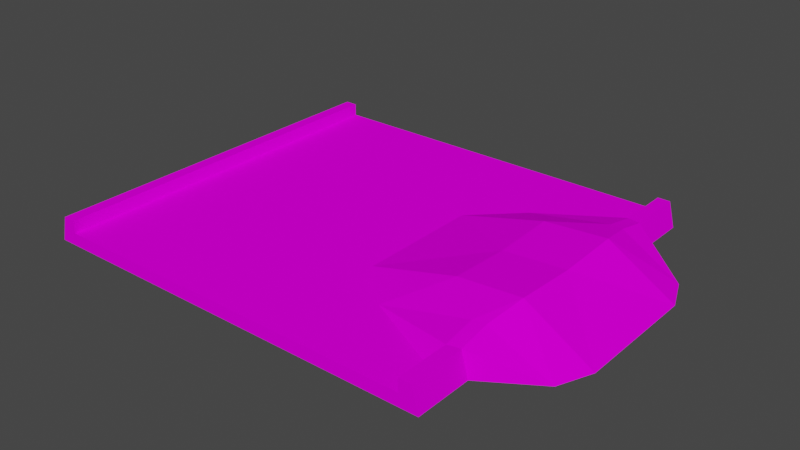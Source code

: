 # Source: dune.blend  (saved by Blender 3.3.6; exported with 4.5.12 LTS)
import bpy
from mathutils import Matrix  # noqa: F401  (used for matrix-valued properties, if any)

bpy.ops.wm.read_factory_settings(use_empty=True)
scene = bpy.context.scene
scene.name = 'Scene'

# ---- collections
col_collection = bpy.data.collections.new('Collection'); scene.collection.children.link(col_collection)

# ---- images (referenced by path relative to the original .blend; pixels are not part of the script)
import os
ASSET_DIR = os.environ.get("B2B_ASSET_DIR", "")  # directory of the original .blend (textures are referenced by path, not embedded)
HERE = os.path.dirname(os.path.abspath(__file__))  # packed textures are extracted next to this script under _unpacked/

def load_image(name, relpath, width, height, colorspace="sRGB"):
    """Load a texture the original file referenced (path relative to the .blend, or extracted next to this script)."""
    p = next((c for c in (os.path.join(HERE, relpath), os.path.join(ASSET_DIR, relpath)) if relpath and os.path.exists(c)), "")
    if p:
        img = bpy.data.images.load(p, check_existing=True)
        img.name = name
    else:  # same state as the original file: an image datablock whose file is absent (Cycles renders it pink)
        img = bpy.data.images.new(name, width, height)
        img.source = "FILE"
        img.filepath = "//" + (relpath or name)
    img.colorspace_settings.name = colorspace
    return img
img_trackset00_trk_sidewall_grass_jpg_009 = load_image('trackset00_trk_sidewall_grass.jpg.009', 'trackset00_trk_sidewall_grass.jpg', 1024, 1024, 'sRGB')
img_trackset00_trk_s2_grasspatch_jpg_008 = load_image('trackset00_trk_s2_grasspatch.jpg.008', 'trackset00_trk_s2_grasspatch.jpg', 1024, 1024, 'sRGB')
img_trackset00_trk_s3_grasshalf_jpg_008 = load_image('trackset00_trk_s3_grasshalf.jpg.008', 'trackset00_trk_s3_grasshalf.jpg', 1024, 1024, 'sRGB')
img_trackset00_trk_startline_jpg_012 = load_image('trackset00_trk_startline.jpg.012', 'trackset00_trk_startline.jpg', 1024, 1024, 'sRGB')

# ---- materials (node trees are filled in below, after node groups)
mat_trackset00_trk_sidewall_grass = bpy.data.materials.new('trackset00_trk_sidewall_grass')
mat_trackset00_trk_sidewall_grass.alpha_threshold = 0.0
mat_trackset00_trk_sidewall_grass.use_transparent_shadow = False
mat_trackset00_trk_sidewall_grass.diffuse_color = (1.0, 1.0, 1.0, 1.0)
mat_trackset00_trk_sidewall_grass.roughness = 0.5
mat_trackset00_trk_s2_grasspatch = bpy.data.materials.new('trackset00_trk_s2_grasspatch')
mat_trackset00_trk_s2_grasspatch.alpha_threshold = 0.0
mat_trackset00_trk_s2_grasspatch.use_transparent_shadow = False
mat_trackset00_trk_s2_grasspatch.diffuse_color = (1.0, 1.0, 1.0, 1.0)
mat_trackset00_trk_s2_grasspatch.roughness = 0.5
mat_trackset00_trk_s3_grasshalf = bpy.data.materials.new('trackset00_trk_s3_grasshalf')
mat_trackset00_trk_s3_grasshalf.alpha_threshold = 0.0
mat_trackset00_trk_s3_grasshalf.use_transparent_shadow = False
mat_trackset00_trk_s3_grasshalf.diffuse_color = (1.0, 1.0, 1.0, 1.0)
mat_trackset00_trk_s3_grasshalf.roughness = 0.5
mat_trackset00_trk_startline = bpy.data.materials.new('trackset00_trk_startline')
mat_trackset00_trk_startline.alpha_threshold = 0.0
mat_trackset00_trk_startline.use_transparent_shadow = False
mat_trackset00_trk_startline.diffuse_color = (1.0, 1.0, 1.0, 1.0)
mat_trackset00_trk_startline.roughness = 0.5

# ---- material node trees
mat_trackset00_trk_sidewall_grass.use_nodes = True; mat_trackset00_trk_sidewall_grass.node_tree.nodes.clear()
_N = mat_trackset00_trk_sidewall_grass.node_tree.nodes; _L = mat_trackset00_trk_sidewall_grass.node_tree.links
n0 = _N.new('ShaderNodeBsdfDiffuse'); n0.name = 'Diffuse BSDF'; n0.location = (0, 0)
n1 = _N.new('ShaderNodeTexImage'); n1.name = 'Image Texture'; n1.location = (0, 0)
n1.image = img_trackset00_trk_sidewall_grass_jpg_009
n2 = _N.new('ShaderNodeOutputMaterial'); n2.name = 'Material Output'; n2.location = (0, 0)
_L.new(n0.outputs[0], n2.inputs[0])
_L.new(n1.outputs[0], n0.inputs[0])
n2.is_active_output = True
mat_trackset00_trk_s2_grasspatch.use_nodes = True; mat_trackset00_trk_s2_grasspatch.node_tree.nodes.clear()
_N = mat_trackset00_trk_s2_grasspatch.node_tree.nodes; _L = mat_trackset00_trk_s2_grasspatch.node_tree.links
n0 = _N.new('ShaderNodeBsdfDiffuse'); n0.name = 'Diffuse BSDF'; n0.location = (0, 0)
n1 = _N.new('ShaderNodeTexImage'); n1.name = 'Image Texture'; n1.location = (0, 0)
n1.image = img_trackset00_trk_s2_grasspatch_jpg_008
n2 = _N.new('ShaderNodeOutputMaterial'); n2.name = 'Material Output'; n2.location = (0, 0)
_L.new(n0.outputs[0], n2.inputs[0])
_L.new(n1.outputs[0], n0.inputs[0])
n2.is_active_output = True
mat_trackset00_trk_s3_grasshalf.use_nodes = True; mat_trackset00_trk_s3_grasshalf.node_tree.nodes.clear()
_N = mat_trackset00_trk_s3_grasshalf.node_tree.nodes; _L = mat_trackset00_trk_s3_grasshalf.node_tree.links
n0 = _N.new('ShaderNodeBsdfDiffuse'); n0.name = 'Diffuse BSDF'; n0.location = (0, 0)
n1 = _N.new('ShaderNodeTexImage'); n1.name = 'Image Texture'; n1.location = (0, 0)
n1.image = img_trackset00_trk_s3_grasshalf_jpg_008
n2 = _N.new('ShaderNodeOutputMaterial'); n2.name = 'Material Output'; n2.location = (0, 0)
_L.new(n0.outputs[0], n2.inputs[0])
_L.new(n1.outputs[0], n0.inputs[0])
n2.is_active_output = True
mat_trackset00_trk_startline.use_nodes = True; mat_trackset00_trk_startline.node_tree.nodes.clear()
_N = mat_trackset00_trk_startline.node_tree.nodes; _L = mat_trackset00_trk_startline.node_tree.links
n0 = _N.new('ShaderNodeBsdfDiffuse'); n0.name = 'Diffuse BSDF'; n0.location = (0, 0)
n1 = _N.new('ShaderNodeTexImage'); n1.name = 'Image Texture'; n1.location = (0, 0)
n1.image = img_trackset00_trk_startline_jpg_012
n2 = _N.new('ShaderNodeOutputMaterial'); n2.name = 'Material Output'; n2.location = (0, 0)
_L.new(n0.outputs[0], n2.inputs[0])
_L.new(n1.outputs[0], n0.inputs[0])
n2.is_active_output = True

# ---- world
world_world = bpy.data.worlds.new('World'); scene.world = world_world
world_world.use_nodes = True; world_world.node_tree.nodes.clear()
_N = world_world.node_tree.nodes; _L = world_world.node_tree.links
n0 = _N.new('ShaderNodeOutputWorld'); n0.name = 'World Output'; n0.location = (300, 300)
n1 = _N.new('ShaderNodeBackground'); n1.name = 'Background'; n1.location = (10, 300)
n1.inputs[0].default_value = (0.05088, 0.05088, 0.05088, 1.0)
_L.new(n1.outputs[0], n0.inputs[0])
n0.is_active_output = True
world_world.color = (0.05088, 0.05088, 0.05088)
world_world.use_sun_shadow = False
world_world.sun_shadow_jitter_overblur = 0.0

# ---- meshes
me_track17_pmd0_mesh_020 = bpy.data.meshes.new('TRACK17.PMD0.mesh.020')
me_track17_pmd0_mesh_020.from_pydata([(-17.58, 5.0, 0.0), (-17.58, 15.0, 0.0), (-17.08, 5.0, 2.0), (-16.08, 15.0, 2.0), (-16.08, 5.0, 2.0), (-16.08, 15.0, 1.0), (-16.08, 5.0, 1.0), (13.92, 10.63, 2.0), (13.92, 12.06, 1.0), (14.92, 10.44, 2.0), (15.42, 10.4, 0.0), (-17.58, -5.0, 0.0), (-17.08, -5.0, 2.0), (-16.08, -5.0, 2.0), (-16.08, -5.0, 1.0), (-16.08, -15.0, 1.0), (13.92, -15.0, 1.0), (13.92, -12.06, 1.0), (13.92, -10.63, 2.0), (14.92, -10.44, 2.0), (15.42, -10.4, 0.0), (6.936, 8.519, 1.0), (13.92, 8.132, 2.484), (10.42, 5.0, 2.804), (19.65, 7.677, 0.0), (15.48, 5.0, 3.151), (14.92, 8.008, 2.489), (3.356, 5.0, 1.0), (-0.7104, 5.0, 1.0), (20.75, 5.0, 0.0), (13.92, -8.132, 2.484), (15.48, -5.0, 3.151), (14.92, -8.008, 2.489), (-0.7104, -5.0, 1.0), (3.356, -5.0, 1.0), (6.936, -8.519, 1.0), (19.65, -7.677, 0.0), (10.42, -5.0, 2.804), (20.75, -5.0, 0.0), (10.42, -3.815e-06, 2.572), (15.48, -2.861e-06, 2.919), (-17.08, -15.0, 2.0), (-17.58, -15.0, 0.0), (-16.08, -15.0, 2.0), (15.42, -15.0, 0.0), (14.92, -15.0, 2.0), (13.92, -15.0, 2.0), (-17.08, 15.0, 2.0), (15.42, 15.0, 0.0), (14.92, 15.0, 2.0), (13.92, 15.0, 2.0), (13.92, 15.0, 1.0)], [], [(0, 2, 47, 1), (2, 4, 3, 47), (4, 6, 5, 3), (50, 51, 8, 7), (49, 50, 7, 9), (48, 49, 9, 10), (42, 41, 12, 11), (41, 43, 13, 12), (43, 15, 14, 13), (16, 46, 18, 17), (46, 45, 19, 18), (45, 44, 20, 19), (0, 11, 12, 2), (2, 12, 13, 4), (13, 14, 6, 4), (7, 8, 21), (21, 23, 22), (24, 26, 25), (24, 9, 26), (26, 22, 25), (21, 28, 27), (10, 9, 24), (9, 7, 22, 26), (25, 22, 23), (24, 25, 29), (21, 22, 7), (51, 5, 6, 28, 21, 8), (21, 27, 23), (30, 32, 31), (33, 35, 34), (19, 20, 36), (18, 19, 32, 30), (19, 36, 32), (37, 35, 30), (32, 36, 31), (17, 18, 35), (30, 31, 37), (31, 36, 38), (30, 35, 18), (15, 16, 17, 35, 33, 14), (34, 35, 37), (14, 33, 28, 6), (33, 34, 27, 28), (39, 34, 37), (40, 39, 37, 31), (40, 29, 25), (23, 39, 40, 25), (27, 39, 23), (27, 34, 39), (38, 40, 31), (38, 29, 40), (44, 42, 1, 48, 10, 20), (24, 29, 38, 36, 20, 10)])
me_track17_pmd0_mesh_020.polygons.foreach_set('material_index', [0, 0, 0, 0, 0, 0, 0, 0, 0, 0, 0, 0, 0, 0, 0, 1, 1, 1, 1, 1, 1, 1, 1, 1, 1, 1, 1, 1, 1, 1, 1, 1, 1, 1, 1, 1, 1, 1, 1, 1, 1, 2, 2, 2, 2, 2, 2, 2, 2, 2, 2, 1, 1])
_uv = me_track17_pmd0_mesh_020.uv_layers.new(name='UVMap')
_uv.uv.foreach_set('vector', [0.75, 0.5, 0.5, 0.5, 0.5, 1.0, 0.75, 1.0, 0.25, 0.5, 0.5, 0.5, 0.5, 1.0, 0.25, 1.0, 0.25, 0.5, 0.0, 0.5, 0.0, 1.0, 0.25, 1.0, 0.875, 0.0, 0.7635, 0.0, 0.7635, 0.338, 0.875, 0.5, 0.9892, 0.0, 0.875, 0.0, 0.875, 0.5, 0.9892, 0.5, 0.7635, 0.0, 0.875, 0.0, 0.875, 0.5, 0.7635, 0.5, 0.75, 0.0, 0.5, 0.0, 0.5, 0.5, 0.75, 0.5, 0.25, 0.0, 0.5, 0.0, 0.5, 0.5, 0.25, 0.5, 0.25, 0.0, 0.0, 0.0, 0.0, 0.5, 0.25, 0.5, 0.7635, 0.0, 0.875, 0.0, 0.875, 0.5, 0.7635, 0.338, 0.875, 0.0, 0.9892, 0.0, 0.9892, 0.5, 0.875, 0.5, 0.875, 0.0, 0.7635, 0.0, 0.7635, 0.5, 0.875, 0.5, 0.75, 0.5, 0.75, 0.0, 0.5, 0.0, 0.5, 0.5, 0.25, 0.5, 0.25, 0.0, 0.5, 0.0, 0.5, 0.5, 0.25, 0.0, 0.0, 0.0, 0.0, 0.5, 0.25, 0.5, 0.9863, 0.5575, 0.993, 0.7019, 0.7628, 0.3539, 0.7628, 0.3539, 0.8777, 0.00765, 0.9813, 0.3114, 0.878, 0.2767, 0.9779, 0.3048, 0.9818, 0.005212, 0.878, 0.2767, 0.9818, 0.005212, 0.9779, 0.3048, 0.9736, 0.2816, 0.9852, 0.3097, 0.9864, 0.007638, 0.7628, 0.3539, 0.5107, 0.00765, 0.6448, 0.00765, 0.9861, 0.2994, 0.9864, 0.007638, 0.878, 0.2767, 0.9479, 0.536, 0.9887, 0.5575, 0.9811, 0.3114, 0.9479, 0.297, 0.9848, 0.00765, 0.9813, 0.3114, 0.8777, 0.00765, 0.8736, 0.2797, 0.9864, 0.0136, 0.8778, 0.007091, 0.7628, 0.3539, 0.9813, 0.3114, 0.9863, 0.5575, 0.9911, 0.9915, 0.0, 1.0, 0.0, 0.0, 0.5107, 0.00765, 0.7628, 0.3539, 0.9911, 0.7019, 0.7628, 0.3539, 0.6448, 0.00765, 0.8777, 0.00765, 0.9852, 0.3097, 0.9736, 0.2816, 0.9864, 0.007638, 0.5107, 0.00765, 0.7628, 0.3539, 0.6448, 0.00765, 0.9864, 0.007638, 0.9861, 0.2994, 0.878, 0.2767, 0.9887, 0.5575, 0.9479, 0.536, 0.9479, 0.297, 0.9811, 0.3114, 0.9818, 0.005212, 0.878, 0.2767, 0.9779, 0.3048, 0.8777, 0.00765, 0.7628, 0.3539, 0.9813, 0.3114, 0.9779, 0.3048, 0.878, 0.2767, 0.9818, 0.005212, 0.993, 0.7019, 0.9863, 0.5575, 0.7628, 0.3539, 0.9813, 0.3114, 0.9848, 0.00765, 0.8777, 0.00765, 0.9864, 0.007638, 0.878, 0.2767, 0.8778, 0.01007, 0.9813, 0.3114, 0.7628, 0.3539, 0.9863, 0.5575, 0.0, 1.0, 0.9911, 0.9915, 0.9911, 0.7019, 0.7628, 0.3539, 0.5107, 0.00765, 0.0, 0.0, 0.6448, 0.00765, 0.7628, 0.3539, 0.8777, 0.00765, 0.0, 0.0, 0.5117, 0.0, 0.5117, 1.0, 0.0, 1.0, 0.5104, 0.0, 0.6472, 0.0, 0.6472, 1.0, 0.5104, 1.0, 0.8771, 0.5, 0.649, 0.0, 0.8771, 0.0, 0.9842, 0.5, 0.879, 0.5, 0.879, 0.0, 0.9842, 0.0, 0.9862, 0.4972, 0.8795, 0.9944, 0.9862, 0.9944, 0.879, 1.0, 0.879, 0.5, 0.9842, 0.5, 0.9842, 1.0, 0.649, 1.0, 0.8771, 0.5, 0.8771, 1.0, 0.649, 1.0, 0.649, 0.0, 0.8771, 0.5, 0.8795, 3.1e-05, 0.9862, 0.4972, 0.9862, 3.1e-05, 0.8795, 3.1e-05, 0.8795, 0.9944, 0.9862, 0.4972, 0.3651, 0.7685, 0.4596, 0.6811, 0.4596, 0.6811, 0.3651, 0.7685, 0.3651, 0.6076, 0.3651, 0.6076, 0.8736, 0.2797, 0.8778, 0.007091, 0.8795, 3.1e-05, 0.878, 0.2767, 0.9861, 0.2994, 0.3651, 0.6076])
me_track17_pmd0_mesh_020.materials.append(mat_trackset00_trk_sidewall_grass)
me_track17_pmd0_mesh_020.materials.append(mat_trackset00_trk_s2_grasspatch)
me_track17_pmd0_mesh_020.materials.append(mat_trackset00_trk_s3_grasshalf)
me_track17_pmd0_mesh_020.materials.append(mat_trackset00_trk_startline)
me_track17_pmd0_mesh_020.use_remesh_preserve_volume = False
me_track17_pmd0_mesh_020.use_remesh_preserve_attributes = False
me_track17_pmd0_mesh_020.use_mirror_vertex_groups = False
me_track17_pmd0_mesh_020.update()
me_track17_pmd0_mesh_001 = bpy.data.meshes.new('TRACK17.PMD0.mesh.001')
me_track17_pmd0_mesh_001.from_pydata([(-17.58, 15.0, 0.0), (-16.08, 15.0, 2.0), (-16.08, 15.0, 1.0), (-17.08, 15.0, 2.0), (15.42, 15.0, 0.0), (14.92, 15.0, 2.0), (13.92, 15.0, 2.0), (13.92, 15.0, 1.0)], [], [(7, 6, 5, 4), (0, 3, 1, 2), (0, 2, 7, 4)])
me_track17_pmd0_mesh_001.polygons.foreach_set('material_index', [3, 3, 3])
_uv = me_track17_pmd0_mesh_001.uv_layers.new(name='UVMap')
_uv.uv.foreach_set('vector', [0.4516, 0.3227, 0.4602, 0.3726, 0.4858, 0.3731, 0.4943, 0.2704, 0.4943, 0.2704, 0.4858, 0.3731, 0.4602, 0.3726, 0.4516, 0.3227, 0.4697, 0.2715, 0.4507, 0.3349, 0.04274, 0.3351, 0.02285, 0.2716])
me_track17_pmd0_mesh_001.materials.append(mat_trackset00_trk_sidewall_grass)
me_track17_pmd0_mesh_001.materials.append(mat_trackset00_trk_s2_grasspatch)
me_track17_pmd0_mesh_001.materials.append(mat_trackset00_trk_s3_grasshalf)
me_track17_pmd0_mesh_001.materials.append(mat_trackset00_trk_startline)
me_track17_pmd0_mesh_001.use_remesh_preserve_volume = False
me_track17_pmd0_mesh_001.use_remesh_preserve_attributes = False
me_track17_pmd0_mesh_001.use_mirror_vertex_groups = False
me_track17_pmd0_mesh_001.update()
me_track17_pmd0_mesh_002 = bpy.data.meshes.new('TRACK17.PMD0.mesh.002')
me_track17_pmd0_mesh_002.from_pydata([(-16.08, -15.0, 1.0), (13.92, -15.0, 1.0), (-17.08, -15.0, 2.0), (-17.58, -15.0, 0.0), (-16.08, -15.0, 2.0), (15.42, -15.0, 0.0), (14.92, -15.0, 2.0), (13.92, -15.0, 2.0)], [], [(1, 5, 6, 7), (3, 0, 4, 2), (3, 5, 1, 0)])
me_track17_pmd0_mesh_002.polygons.foreach_set('material_index', [3, 3, 3])
_uv = me_track17_pmd0_mesh_002.uv_layers.new(name='UVMap')
_uv.uv.foreach_set('vector', [0.4516, 0.3227, 0.4943, 0.2704, 0.4858, 0.3731, 0.4602, 0.3726, 0.4943, 0.2704, 0.4516, 0.3227, 0.4602, 0.3726, 0.4858, 0.3731, 0.4697, 0.2715, 0.02285, 0.2716, 0.04274, 0.3351, 0.4507, 0.3349])
me_track17_pmd0_mesh_002.materials.append(mat_trackset00_trk_sidewall_grass)
me_track17_pmd0_mesh_002.materials.append(mat_trackset00_trk_s2_grasspatch)
me_track17_pmd0_mesh_002.materials.append(mat_trackset00_trk_s3_grasshalf)
me_track17_pmd0_mesh_002.materials.append(mat_trackset00_trk_startline)
me_track17_pmd0_mesh_002.use_remesh_preserve_volume = False
me_track17_pmd0_mesh_002.use_remesh_preserve_attributes = False
me_track17_pmd0_mesh_002.use_mirror_vertex_groups = False
me_track17_pmd0_mesh_002.update()

# ---- objects
ob_main = bpy.data.objects.new('main', me_track17_pmd0_mesh_020)
ob_z = bpy.data.objects.new('z', None)
ob_z2 = bpy.data.objects.new('z2', None)
ob_a = bpy.data.objects.new('a', None)
ob_d = bpy.data.objects.new('d', None)
ob_empty_005 = bpy.data.objects.new('Empty.005', None)
ob_empty_006 = bpy.data.objects.new('Empty.006', None)
ob_empty_007 = bpy.data.objects.new('Empty.007', None)
ob_empty_008 = bpy.data.objects.new('Empty.008', None)
ob_b = bpy.data.objects.new('b', None)
ob_c = bpy.data.objects.new('c', None)
ob_empty_011 = bpy.data.objects.new('Empty.011', None)
ob_empty_012 = bpy.data.objects.new('Empty.012', None)
ob_endb = bpy.data.objects.new('endB', me_track17_pmd0_mesh_001)
ob_enda = bpy.data.objects.new('endA', me_track17_pmd0_mesh_002)

# ---- transforms, parenting, visibility, modifiers, constraints
ob_main.location = (0.0, 0.0, 0.0)
ob_main.lineart.crease_threshold = 0.0
ob_z.location = (-1.083, -15.0, 0.0)
ob_z2.location = (-1.083, 15.0, 0.0)
ob_a.parent = ob_empty_011
ob_a.location = (-16.08, -14.74, 1.0)
ob_d.parent = ob_empty_011
ob_d.location = (-16.08, 14.54, 1.0)
ob_empty_005.parent = ob_empty_012
ob_empty_005.location = (13.91, -14.77, 1.0)
ob_empty_006.parent = ob_empty_012
ob_empty_006.location = (6.936, -8.519, 1.0)
ob_empty_007.parent = ob_empty_012
ob_empty_007.location = (6.936, 8.519, 1.0)
ob_empty_008.parent = ob_empty_012
ob_empty_008.location = (13.87, 14.59, 1.0)
ob_b.parent = ob_empty_011
ob_b.location = (-16.08, -5.0, 1.0)
ob_c.parent = ob_empty_011
ob_c.location = (-16.08, 5.0, 1.0)
ob_empty_011.parent = ob_z
ob_empty_011.matrix_parent_inverse = Matrix(((1.0, -0.0, 0.0, 1.083), (-0.0, 1.0, -0.0, 15.0), (-0.0, 0.0, 1.0, -0.0), (-0.0, 0.0, -0.0, 1.0)))
ob_empty_011.location = (0.0, 0.0, 0.0)
ob_empty_012.parent = ob_z
ob_empty_012.matrix_parent_inverse = Matrix(((1.0, -0.0, 0.0, 1.083), (-0.0, 1.0, -0.0, 15.0), (-0.0, 0.0, 1.0, -0.0), (-0.0, 0.0, -0.0, 1.0)))
ob_empty_012.location = (0.0, 0.0, 0.0)
ob_endb.parent = ob_main
ob_endb.location = (0.0, 0.0, 0.0)
ob_endb.lineart.crease_threshold = 0.0
ob_enda.parent = ob_main
ob_enda.location = (0.0, 0.0, 0.0)
ob_enda.lineart.crease_threshold = 0.0

# ---- collection membership
col_collection.objects.link(ob_main)
col_collection.objects.link(ob_z)
col_collection.objects.link(ob_z2)
col_collection.objects.link(ob_a)
col_collection.objects.link(ob_d)
col_collection.objects.link(ob_empty_005)
col_collection.objects.link(ob_empty_006)
col_collection.objects.link(ob_empty_007)
col_collection.objects.link(ob_empty_008)
col_collection.objects.link(ob_b)
col_collection.objects.link(ob_c)
col_collection.objects.link(ob_empty_011)
col_collection.objects.link(ob_empty_012)
col_collection.objects.link(ob_endb)
col_collection.objects.link(ob_enda)

# ---- scene / render settings (as saved in the file)
scene.frame_start = 1; scene.frame_end = 250; scene.frame_set(1)
scene.render.engine = 'BLENDER_EEVEE_NEXT'
scene.cycles.sampling_pattern = 'TABULATED_SOBOL'
scene.cycles.use_light_tree = False
scene.view_settings.view_transform = 'Filmic'
bpy.context.view_layer.update()

# ---- added for rendering (the .blend has no active camera and no usable light): camera, sun
cam_auto = bpy.data.cameras.new('AutoCamera')
cam_auto.lens = 50.0
cam_auto.sensor_width = 36.0
cam_auto.clip_end = 1000.0
ob_auto_camera = bpy.data.objects.new('AutoCamera', cam_auto)
scene.collection.objects.link(ob_auto_camera)
ob_auto_camera.location = (46.7166, -54.1589, 37.6814)
ob_auto_camera.rotation_euler = (1.09748, -7.21219e-08, 0.694738)
scene.camera = ob_auto_camera
light_auto_sun = bpy.data.lights.new('AutoSun', 'SUN')
light_auto_sun.energy = 3.0
light_auto_sun.angle = 0.0523599
ob_auto_sun = bpy.data.objects.new('AutoSun', light_auto_sun)
scene.collection.objects.link(ob_auto_sun)
ob_auto_sun.rotation_euler = (0.872665, 0.174533, 0.523599)
bpy.context.view_layer.update()
